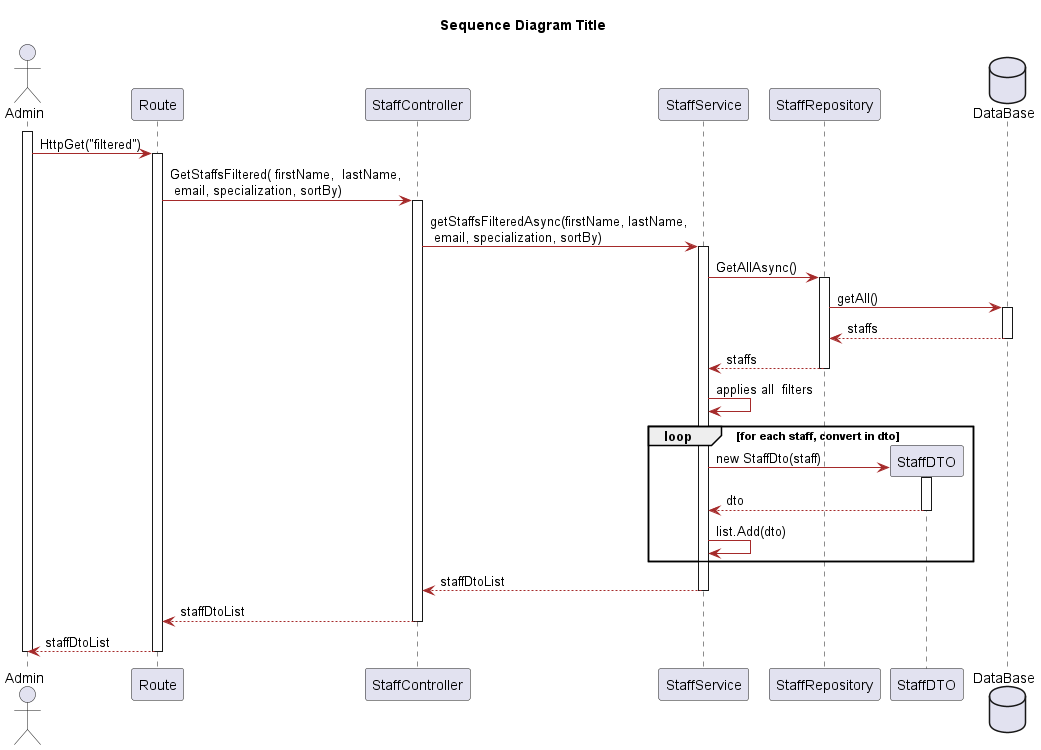

The diagram above was rendered by PlantUML. Its source (embedded in the PNG):
@startuml
title Sequence Diagram Title
skinparam classAttributeIconSize 0

skinparam class {
    LifeLineBorderColor DodgerBlue
    LifeLineBackgroundColor APPLICATION
    BackgroundColor LemonChiffon
    ArrowColor Brown
    BorderColor SaddleBrown
}

skinparam packageStyle rectangle

skinparam card {
    LifeLineBorderColor DodgerBlue
    LifeLineBackgroundColor APPLICATION
    BackgroundColor LemonChiffon
    ArrowColor Brown
    BorderColor SaddleBrown
}

actor Admin
participant "Route" as UI
participant "StaffController" as Controller
participant "StaffService" as userS
participant "StaffRepository" as userR

participant "StaffDTO" as userDTO
database "DataBase" as db

activate Admin
Admin -> UI: HttpGet("filtered")
activate UI
UI -> Controller: GetStaffsFiltered( firstName,  lastName,\n email, specialization, sortBy)
activate Controller
Controller -> userS : getStaffsFilteredAsync(firstName, lastName,\n email, specialization, sortBy)
activate userS
userS -> userR : GetAllAsync()
activate userR 
userR -> db : getAll()
activate db
db --> userR: staffs
deactivate db
userR --> userS: staffs
deactivate userR
userS -> userS : applies all  filters
loop for each staff, convert in dto 

userS -> userDTO** : new StaffDto(staff)
activate userDTO
userDTO --> userS : dto
deactivate userDTO
userS -> userS : list.Add(dto)
end

userS --> Controller : staffDtoList
deactivate userS 
Controller --> UI : staffDtoList
deactivate Controller 
UI --> Admin : staffDtoList
deactivate UI 
deactivate Admin
















@enduml